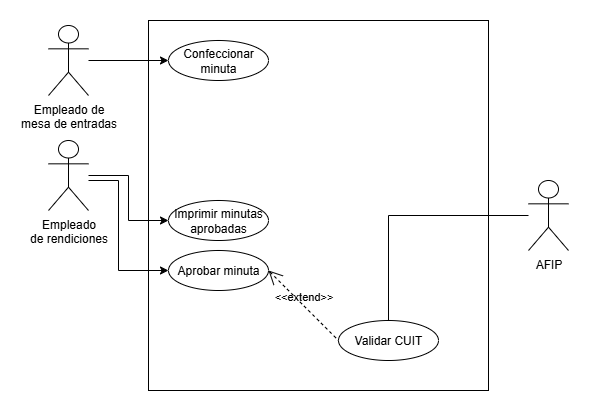

The diagram above was exported from draw.io. Its source (the exported page's mxGraphModel, read from the mxfile embedded in the PNG):
<mxGraphModel dx="807" dy="525" grid="1" gridSize="10" guides="1" tooltips="1" connect="1" arrows="1" fold="1" page="1" pageScale="1" pageWidth="827" pageHeight="1169" math="0" shadow="0">
  <root>
    <mxCell id="0" />
    <mxCell id="1" parent="0" />
    <mxCell id="r89ujfhEr9wVSp75nlza-2" value="" style="whiteSpace=wrap;html=1;imageAspect=1;fillColor=none;movable=1;resizable=1;rotatable=1;deletable=1;editable=1;locked=0;connectable=1;" parent="1" vertex="1">
      <mxGeometry x="330" y="30" width="340" height="370" as="geometry" />
    </mxCell>
    <mxCell id="r89ujfhEr9wVSp75nlza-11" style="edgeStyle=orthogonalEdgeStyle;rounded=0;orthogonalLoop=1;jettySize=auto;html=1;entryX=0;entryY=0.5;entryDx=0;entryDy=0;" parent="1" source="r89ujfhEr9wVSp75nlza-3" target="r89ujfhEr9wVSp75nlza-8" edge="1">
      <mxGeometry relative="1" as="geometry">
        <Array as="points">
          <mxPoint x="310" y="185" />
          <mxPoint x="310" y="230" />
        </Array>
      </mxGeometry>
    </mxCell>
    <mxCell id="Hv2TrE6_oS9p2EnpGeIp-6" style="edgeStyle=orthogonalEdgeStyle;rounded=0;orthogonalLoop=1;jettySize=auto;html=1;entryX=0;entryY=0.5;entryDx=0;entryDy=0;" edge="1" parent="1" source="r89ujfhEr9wVSp75nlza-3" target="Hv2TrE6_oS9p2EnpGeIp-5">
      <mxGeometry relative="1" as="geometry">
        <Array as="points">
          <mxPoint x="300" y="190" />
          <mxPoint x="300" y="280" />
        </Array>
      </mxGeometry>
    </mxCell>
    <mxCell id="r89ujfhEr9wVSp75nlza-3" value="Empleado&lt;br&gt;de rendiciones" style="shape=umlActor;html=1;verticalLabelPosition=bottom;verticalAlign=top;align=center;" parent="1" vertex="1">
      <mxGeometry x="230" y="150" width="40" height="70" as="geometry" />
    </mxCell>
    <mxCell id="r89ujfhEr9wVSp75nlza-8" value="Imprimir minutas&lt;br&gt;aprobadas" style="ellipse;whiteSpace=wrap;html=1;" parent="1" vertex="1">
      <mxGeometry x="350" y="210" width="100" height="40" as="geometry" />
    </mxCell>
    <mxCell id="r89ujfhEr9wVSp75nlza-12" value="&lt;font&gt;Confeccionar&lt;br&gt;minuta&lt;/font&gt;" style="ellipse;whiteSpace=wrap;html=1;" parent="1" vertex="1">
      <mxGeometry x="350" y="50" width="100" height="40" as="geometry" />
    </mxCell>
    <mxCell id="Hv2TrE6_oS9p2EnpGeIp-4" style="edgeStyle=orthogonalEdgeStyle;rounded=0;orthogonalLoop=1;jettySize=auto;html=1;entryX=0;entryY=0.5;entryDx=0;entryDy=0;" edge="1" parent="1" source="Hv2TrE6_oS9p2EnpGeIp-2" target="r89ujfhEr9wVSp75nlza-12">
      <mxGeometry relative="1" as="geometry" />
    </mxCell>
    <mxCell id="Hv2TrE6_oS9p2EnpGeIp-2" value="Empleado de&lt;br&gt;mesa de entradas" style="shape=umlActor;html=1;verticalLabelPosition=bottom;verticalAlign=top;align=center;" vertex="1" parent="1">
      <mxGeometry x="230" y="35" width="40" height="70" as="geometry" />
    </mxCell>
    <mxCell id="Hv2TrE6_oS9p2EnpGeIp-5" value="Aprobar minuta" style="ellipse;whiteSpace=wrap;html=1;" vertex="1" parent="1">
      <mxGeometry x="350" y="260" width="100" height="40" as="geometry" />
    </mxCell>
    <mxCell id="Hv2TrE6_oS9p2EnpGeIp-14" style="edgeStyle=orthogonalEdgeStyle;rounded=0;orthogonalLoop=1;jettySize=auto;html=1;entryX=0.5;entryY=0;entryDx=0;entryDy=0;endArrow=none;endFill=0;" edge="1" parent="1" source="Hv2TrE6_oS9p2EnpGeIp-7" target="Hv2TrE6_oS9p2EnpGeIp-11">
      <mxGeometry relative="1" as="geometry" />
    </mxCell>
    <mxCell id="Hv2TrE6_oS9p2EnpGeIp-7" value="AFIP" style="shape=umlActor;html=1;verticalLabelPosition=bottom;verticalAlign=top;align=center;" vertex="1" parent="1">
      <mxGeometry x="710" y="190" width="40" height="70" as="geometry" />
    </mxCell>
    <mxCell id="Hv2TrE6_oS9p2EnpGeIp-11" value="Validar CUIT" style="ellipse;whiteSpace=wrap;html=1;" vertex="1" parent="1">
      <mxGeometry x="520" y="330" width="100" height="40" as="geometry" />
    </mxCell>
    <mxCell id="Hv2TrE6_oS9p2EnpGeIp-13" value="&amp;lt;&amp;lt;extend&amp;gt;&amp;gt;" style="edgeStyle=none;html=1;startArrow=open;endArrow=none;startSize=12;verticalAlign=bottom;dashed=1;labelBackgroundColor=none;rounded=0;entryX=0;entryY=0.5;entryDx=0;entryDy=0;exitX=1;exitY=0.5;exitDx=0;exitDy=0;" edge="1" parent="1" source="Hv2TrE6_oS9p2EnpGeIp-5" target="Hv2TrE6_oS9p2EnpGeIp-11">
      <mxGeometry width="160" relative="1" as="geometry">
        <mxPoint x="320" y="240" as="sourcePoint" />
        <mxPoint x="480" y="240" as="targetPoint" />
      </mxGeometry>
    </mxCell>
  </root>
</mxGraphModel>